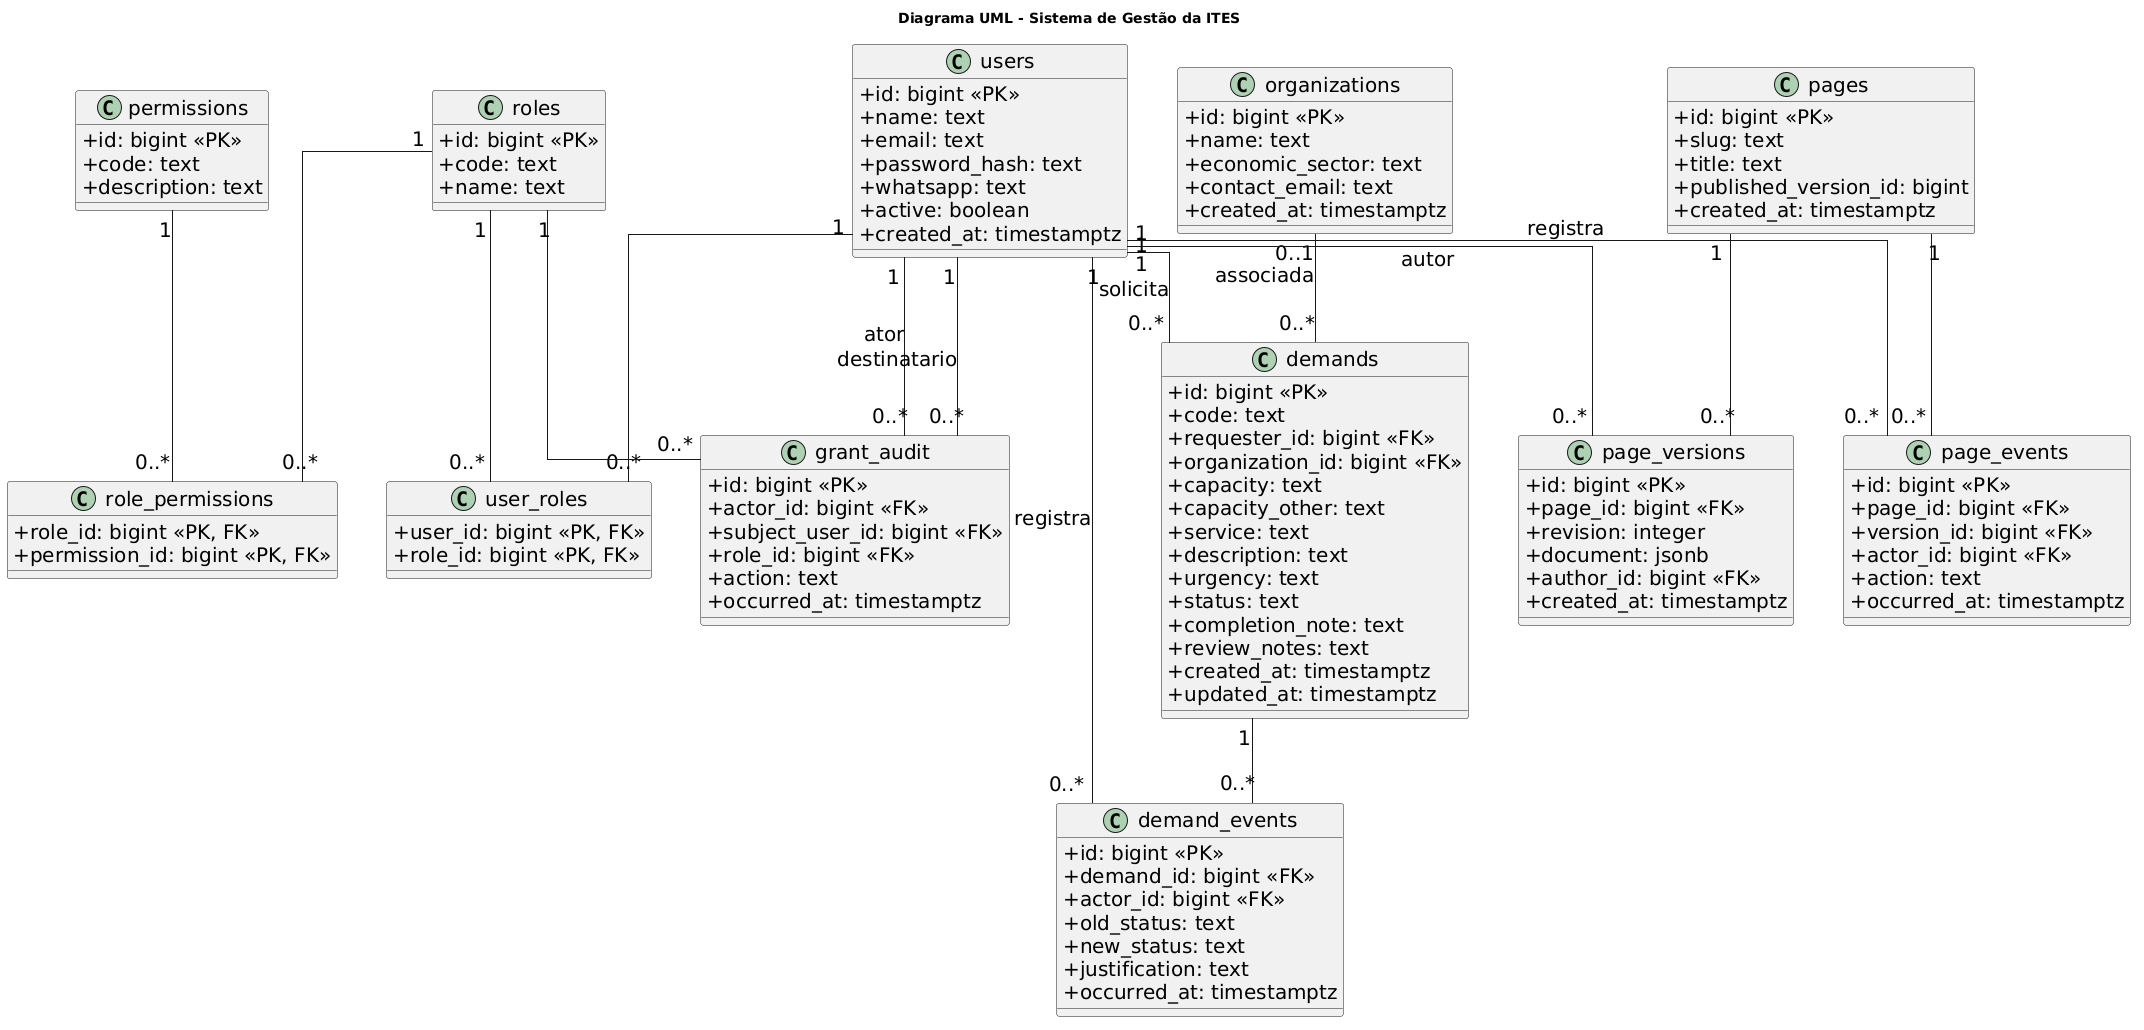

The diagram above was rendered by PlantUML. Its source (embedded in the PNG):
@startuml
title Diagrama UML - Sistema de Gestão da ITES

skinparam classAttributeIconSize 0
skinparam linetype ortho
skinparam nodesep 50
skinparam ranksep 85
skinparam packageStyle rectangle
skinparam shadowing false
skinparam defaultFontSize 20

class users {
  +id: bigint <<PK>>
  +name: text
  +email: text
  +password_hash: text
  +whatsapp: text
  +active: boolean
  +created_at: timestamptz
}

class roles {
  +id: bigint <<PK>>
  +code: text
  +name: text
}

class permissions {
  +id: bigint <<PK>>
  +code: text
  +description: text
}

class user_roles {
  +user_id: bigint <<PK, FK>>
  +role_id: bigint <<PK, FK>>
}

class role_permissions {
  +role_id: bigint <<PK, FK>>
  +permission_id: bigint <<PK, FK>>
}

class organizations {
  +id: bigint <<PK>>
  +name: text
  +economic_sector: text
  +contact_email: text
  +created_at: timestamptz
}

class demands {
  +id: bigint <<PK>>
  +code: text
  +requester_id: bigint <<FK>>
  +organization_id: bigint <<FK>>
  +capacity: text
  +capacity_other: text
  +service: text
  +description: text
  +urgency: text
  +status: text
  +completion_note: text
  +review_notes: text
  +created_at: timestamptz
  +updated_at: timestamptz
}

class demand_events {
  +id: bigint <<PK>>
  +demand_id: bigint <<FK>>
  +actor_id: bigint <<FK>>
  +old_status: text
  +new_status: text
  +justification: text
  +occurred_at: timestamptz
}

class pages {
  +id: bigint <<PK>>
  +slug: text
  +title: text
  +published_version_id: bigint
  +created_at: timestamptz
}

class page_versions {
  +id: bigint <<PK>>
  +page_id: bigint <<FK>>
  +revision: integer
  +document: jsonb
  +author_id: bigint <<FK>>
  +created_at: timestamptz
}

class page_events {
  +id: bigint <<PK>>
  +page_id: bigint <<FK>>
  +version_id: bigint <<FK>>
  +actor_id: bigint <<FK>>
  +action: text
  +occurred_at: timestamptz
}

class grant_audit {
  +id: bigint <<PK>>
  +actor_id: bigint <<FK>>
  +subject_user_id: bigint <<FK>>
  +role_id: bigint <<FK>>
  +action: text
  +occurred_at: timestamptz
}

' Relacionamentos de usuários e permissões
users "1" -- "0..*" user_roles
roles "1" -- "0..*" user_roles

roles "1" -- "0..*" role_permissions
permissions "1" -- "0..*" role_permissions

' Relacionamentos de demandas
users "1" -- "0..*" demands : solicita
organizations "0..1" -- "0..*" demands : associada

demands "1" -- "0..*" demand_events
users "1" -- "0..*" demand_events : registra

' Relacionamentos de páginas
pages "1" -- "0..*" page_versions
users "1" -- "0..*" page_versions : autor

pages "1" -- "0..*" page_events
users "1" -- "0..*" page_events : registra

' Auditoria de permissões
users "1" -- "0..*" grant_audit : ator
users "1" -- "0..*" grant_audit : destinatario
roles "1" -- "0..*" grant_audit
@enduml